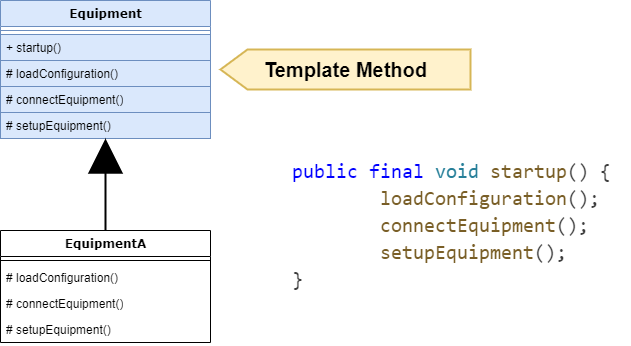

The diagram above was exported from draw.io. Its source (the exported page's mxGraphModel, read from the mxfile embedded in the PNG):
<mxGraphModel dx="1434" dy="844" grid="1" gridSize="10" guides="1" tooltips="1" connect="1" arrows="1" fold="1" page="1" pageScale="1" pageWidth="1654" pageHeight="2336" math="0" shadow="0">
  <root>
    <mxCell id="0" />
    <mxCell id="1" parent="0" />
    <mxCell id="5f1iwT8rN5FjCj8uOPfQ-1" value="Equipment" style="swimlane;html=1;fontStyle=1;align=center;verticalAlign=top;childLayout=stackLayout;horizontal=1;startSize=26;horizontalStack=0;resizeParent=1;resizeLast=0;collapsible=1;marginBottom=0;swimlaneFillColor=#ffffff;rounded=0;shadow=0;comic=0;labelBackgroundColor=none;strokeWidth=1;fillColor=#dae8fc;fontFamily=Verdana;fontSize=12;strokeColor=#6c8ebf;" parent="1" vertex="1">
      <mxGeometry x="330" y="190" width="210" height="138" as="geometry" />
    </mxCell>
    <mxCell id="5f1iwT8rN5FjCj8uOPfQ-3" value="" style="line;html=1;strokeWidth=1;fillColor=#dae8fc;align=left;verticalAlign=middle;spacingTop=-1;spacingLeft=3;spacingRight=3;rotatable=0;labelPosition=right;points=[];portConstraint=eastwest;strokeColor=#6c8ebf;" parent="5f1iwT8rN5FjCj8uOPfQ-1" vertex="1">
      <mxGeometry y="26" width="210" height="8" as="geometry" />
    </mxCell>
    <mxCell id="5f1iwT8rN5FjCj8uOPfQ-4" value="+ startup()" style="text;html=1;strokeColor=#6c8ebf;fillColor=#dae8fc;align=left;verticalAlign=top;spacingLeft=4;spacingRight=4;whiteSpace=wrap;overflow=hidden;rotatable=0;points=[[0,0.5],[1,0.5]];portConstraint=eastwest;" parent="5f1iwT8rN5FjCj8uOPfQ-1" vertex="1">
      <mxGeometry y="34" width="210" height="26" as="geometry" />
    </mxCell>
    <mxCell id="5f1iwT8rN5FjCj8uOPfQ-6" value="# loadConfiguration()" style="text;html=1;strokeColor=#6c8ebf;fillColor=#dae8fc;align=left;verticalAlign=top;spacingLeft=4;spacingRight=4;whiteSpace=wrap;overflow=hidden;rotatable=0;points=[[0,0.5],[1,0.5]];portConstraint=eastwest;" parent="5f1iwT8rN5FjCj8uOPfQ-1" vertex="1">
      <mxGeometry y="60" width="210" height="26" as="geometry" />
    </mxCell>
    <mxCell id="5f1iwT8rN5FjCj8uOPfQ-7" value="# connectEquipment()" style="text;html=1;strokeColor=#6c8ebf;fillColor=#dae8fc;align=left;verticalAlign=top;spacingLeft=4;spacingRight=4;whiteSpace=wrap;overflow=hidden;rotatable=0;points=[[0,0.5],[1,0.5]];portConstraint=eastwest;" parent="5f1iwT8rN5FjCj8uOPfQ-1" vertex="1">
      <mxGeometry y="86" width="210" height="26" as="geometry" />
    </mxCell>
    <mxCell id="5f1iwT8rN5FjCj8uOPfQ-8" value="# setupEquipment()" style="text;html=1;strokeColor=#6c8ebf;fillColor=#dae8fc;align=left;verticalAlign=top;spacingLeft=4;spacingRight=4;whiteSpace=wrap;overflow=hidden;rotatable=0;points=[[0,0.5],[1,0.5]];portConstraint=eastwest;" parent="5f1iwT8rN5FjCj8uOPfQ-1" vertex="1">
      <mxGeometry y="112" width="210" height="26" as="geometry" />
    </mxCell>
    <mxCell id="5f1iwT8rN5FjCj8uOPfQ-13" value="" style="endArrow=block;html=1;rounded=0;strokeWidth=2;endFill=1;endSize=30;startSize=6;exitX=0.5;exitY=0;exitDx=0;exitDy=0;" parent="1" source="5f1iwT8rN5FjCj8uOPfQ-14" target="5f1iwT8rN5FjCj8uOPfQ-1" edge="1">
      <mxGeometry width="50" height="50" relative="1" as="geometry">
        <mxPoint x="436" y="420" as="sourcePoint" />
        <mxPoint x="436" y="340" as="targetPoint" />
      </mxGeometry>
    </mxCell>
    <mxCell id="5f1iwT8rN5FjCj8uOPfQ-14" value="EquipmentA" style="swimlane;html=1;fontStyle=1;align=center;verticalAlign=top;childLayout=stackLayout;horizontal=1;startSize=26;horizontalStack=0;resizeParent=1;resizeLast=0;collapsible=1;marginBottom=0;swimlaneFillColor=#ffffff;rounded=0;shadow=0;comic=0;labelBackgroundColor=none;strokeWidth=1;fillColor=none;fontFamily=Verdana;fontSize=12" parent="1" vertex="1">
      <mxGeometry x="330" y="420" width="210" height="112" as="geometry" />
    </mxCell>
    <mxCell id="5f1iwT8rN5FjCj8uOPfQ-16" value="" style="line;html=1;strokeWidth=1;fillColor=none;align=left;verticalAlign=middle;spacingTop=-1;spacingLeft=3;spacingRight=3;rotatable=0;labelPosition=right;points=[];portConstraint=eastwest;" parent="5f1iwT8rN5FjCj8uOPfQ-14" vertex="1">
      <mxGeometry y="26" width="210" height="8" as="geometry" />
    </mxCell>
    <mxCell id="5f1iwT8rN5FjCj8uOPfQ-18" value="# loadConfiguration()" style="text;html=1;strokeColor=none;fillColor=none;align=left;verticalAlign=top;spacingLeft=4;spacingRight=4;whiteSpace=wrap;overflow=hidden;rotatable=0;points=[[0,0.5],[1,0.5]];portConstraint=eastwest;" parent="5f1iwT8rN5FjCj8uOPfQ-14" vertex="1">
      <mxGeometry y="34" width="210" height="26" as="geometry" />
    </mxCell>
    <mxCell id="5f1iwT8rN5FjCj8uOPfQ-19" value="# connectEquipment()" style="text;html=1;strokeColor=none;fillColor=none;align=left;verticalAlign=top;spacingLeft=4;spacingRight=4;whiteSpace=wrap;overflow=hidden;rotatable=0;points=[[0,0.5],[1,0.5]];portConstraint=eastwest;" parent="5f1iwT8rN5FjCj8uOPfQ-14" vertex="1">
      <mxGeometry y="60" width="210" height="26" as="geometry" />
    </mxCell>
    <mxCell id="5f1iwT8rN5FjCj8uOPfQ-20" value="# setupEquipment()" style="text;html=1;strokeColor=none;fillColor=none;align=left;verticalAlign=top;spacingLeft=4;spacingRight=4;whiteSpace=wrap;overflow=hidden;rotatable=0;points=[[0,0.5],[1,0.5]];portConstraint=eastwest;" parent="5f1iwT8rN5FjCj8uOPfQ-14" vertex="1">
      <mxGeometry y="86" width="210" height="26" as="geometry" />
    </mxCell>
    <mxCell id="5f1iwT8rN5FjCj8uOPfQ-27" value="&lt;div style=&quot;color: rgb(41, 41, 41); background-color: rgb(255, 255, 255); font-family: Consolas, &amp;quot;Courier New&amp;quot;, monospace; font-size: 20px; line-height: 27px; white-space-collapse: preserve;&quot;&gt;&lt;div style=&quot;color: rgb(59, 59, 59); line-height: 27px;&quot;&gt;&lt;div&gt;&lt;span style=&quot;color: #0000ff;&quot;&gt;public&lt;/span&gt; &lt;span style=&quot;color: #0000ff;&quot;&gt;final&lt;/span&gt; &lt;span style=&quot;color: #267f99;&quot;&gt;void&lt;/span&gt; &lt;span style=&quot;color: #795e26;&quot;&gt;startup&lt;/span&gt;() {&lt;/div&gt;&lt;div&gt;&lt;span style=&quot;color: rgb(121, 94, 38);&quot;&gt;&lt;span style=&quot;white-space: pre;&quot;&gt;&#09;&lt;/span&gt;loadConfiguration&lt;/span&gt;();&lt;/div&gt;&lt;/div&gt;&lt;/div&gt;&lt;div style=&quot;color: rgb(41, 41, 41); background-color: rgb(255, 255, 255); font-family: Consolas, &amp;quot;Courier New&amp;quot;, monospace; font-size: 20px; line-height: 27px; white-space-collapse: preserve;&quot;&gt;&lt;div style=&quot;color: rgb(59, 59, 59); line-height: 27px;&quot;&gt;&lt;div&gt;&lt;span style=&quot;color: #795e26;&quot;&gt;&lt;span style=&quot;white-space: pre;&quot;&gt;&#09;&lt;/span&gt;connectEquipment&lt;/span&gt;();&lt;/div&gt;&lt;div&gt;&amp;nbsp; &amp;nbsp; &amp;nbsp; &amp;nbsp; &lt;span style=&quot;color: #795e26;&quot;&gt;setupEquipment&lt;/span&gt;();&lt;/div&gt;&lt;div&gt;}&lt;/div&gt;&lt;/div&gt;&lt;/div&gt;" style="text;html=1;align=left;verticalAlign=middle;resizable=0;points=[];autosize=1;strokeColor=none;fillColor=none;" parent="1" vertex="1">
      <mxGeometry x="620" y="340" width="340" height="150" as="geometry" />
    </mxCell>
    <mxCell id="Jh2XbBh7IGc7B_FiKV99-1" value="Template Method" style="html=1;shadow=0;dashed=0;align=center;verticalAlign=middle;shape=mxgraph.arrows2.arrow;dy=0;dx=27;notch=0;flipH=1;strokeWidth=2;fontSize=20;fontStyle=1;fillColor=#fff2cc;strokeColor=#d6b656;" parent="1" vertex="1">
      <mxGeometry x="550" y="239" width="250" height="40" as="geometry" />
    </mxCell>
  </root>
</mxGraphModel>